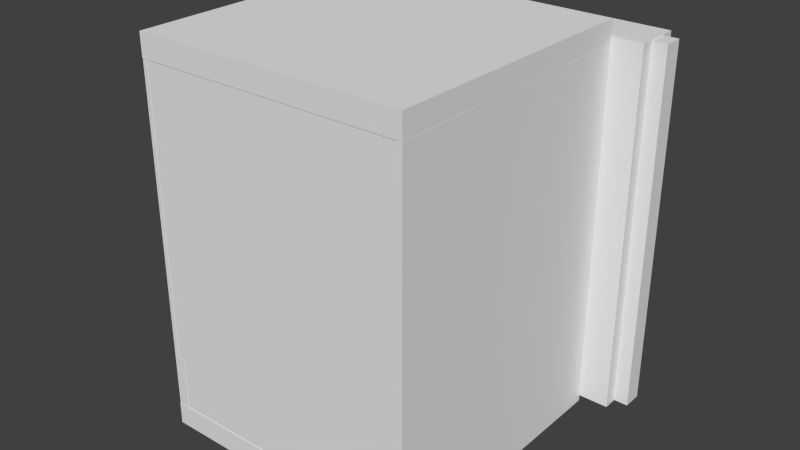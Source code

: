 # Source: Elevator.blend  (saved by Blender 2.68.0; exported with 4.5.12 LTS)
import bpy
from mathutils import Matrix  # noqa: F401  (used for matrix-valued properties, if any)

bpy.ops.wm.read_factory_settings(use_empty=True)
scene = bpy.context.scene
scene.name = 'Scene'

# ---- collections
col_collection_1 = bpy.data.collections.new('Collection 1'); scene.collection.children.link(col_collection_1)

# ---- materials (node trees are filled in below, after node groups)
mat_material = bpy.data.materials.new('Material')
mat_material.alpha_threshold = 0.0
mat_material.use_transparent_shadow = False
mat_material.roughness = 0.5
mat_material.line_color = (0.0, 0.0, 0.0, 1.0)

# ---- material node trees

# ---- world
world_world = bpy.data.worlds.new('World'); scene.world = world_world
world_world.color = (0.05088, 0.05088, 0.05088)
world_world.use_sun_shadow = False
world_world.sun_shadow_jitter_overblur = 0.0
world_world.cycles.sampling_method = 'MANUAL'
world_world.cycles.sample_map_resolution = 256

# ---- meshes
me_cube_011 = bpy.data.meshes.new('Cube.011')
me_cube_011.from_pydata([(-1.01, -1.0, -1.0), (-1.01, 1.0, -1.0), (-1.01, -1.0, 1.0), (-1.01, 1.0, 1.0), (-0.00993, 1.0, 1.0), (-0.00993, 1.0, -1.0), (-0.00993, -1.0, 1.0), (-0.00993, -1.0, -1.0)], [], [(2, 3, 1, 0), (6, 2, 0, 7), (6, 4, 3, 2), (3, 4, 5, 1), (0, 1, 5, 7), (4, 6, 7, 5)])
_uv = me_cube_011.uv_layers.new(name='UVMap')
_uv.uv.foreach_set('vector', [0.4992, 0.9969, 0.001527, 0.9985, 0.0, 0.5008, 0.4977, 0.4992, 0.7496, 0.0007635, 0.9985, 5.933e-08, 1.0, 0.4977, 0.7511, 0.4985, 0.9985, 0.4985, 1.0, 0.9962, 0.7511, 0.9969, 0.7496, 0.4992, 0.4992, 0.0007635, 0.7481, 0.0, 0.7496, 0.4977, 0.5008, 0.4985, 0.5008, 0.9969, 0.4992, 0.4992, 0.7481, 0.4985, 0.7496, 0.9962, 0.4992, 0.4977, 0.001527, 0.4992, 0.0, 0.001527, 0.4977, 0.0])
me_cube_011.use_remesh_preserve_volume = False
me_cube_011.use_remesh_preserve_attributes = False
me_cube_011.use_mirror_vertex_groups = False
me_cube_011.update()
me_cube_012 = bpy.data.meshes.new('Cube.012')
me_cube_012.from_pydata([(-2.394, -1.0, -1.0), (-2.394, 1.0, -1.0), (-2.394, -1.0, 1.0), (-2.394, 1.0, 1.0), (0.0, 1.0, 1.0), (0.0, 1.0, -1.0), (0.0, -1.0, 1.0), (0.0, -1.0, -1.0)], [], [(2, 3, 1, 0), (6, 2, 0, 7), (6, 4, 3, 2), (3, 4, 5, 1), (0, 1, 5, 7), (4, 6, 7, 5)])
_uv = me_cube_012.uv_layers.new(name='UVMap')
_uv.uv.foreach_set('vector', [1.0, 0.3976, 0.6678, 0.3986, 0.6668, 0.06643, 0.999, 0.06541, 0.00122, 0.3986, 0.0, 0.001019, 0.3322, 0.0, 0.3334, 0.3976, 3.96e-08, 0.3996, 0.3322, 0.3986, 0.3334, 0.7962, 0.00122, 0.7972, 0.3334, 0.3976, 0.3346, 0.0, 0.6668, 0.001019, 0.6656, 0.3986, 0.6668, 0.7962, 0.3346, 0.7972, 0.3334, 0.3996, 0.6656, 0.3986, 1.0, 0.7308, 0.6678, 0.7318, 0.6668, 0.3996, 0.999, 0.3986])
me_cube_012.use_remesh_preserve_volume = False
me_cube_012.use_remesh_preserve_attributes = False
me_cube_012.use_mirror_vertex_groups = False
me_cube_012.update()
me_cube_002 = bpy.data.meshes.new('Cube.002')
me_cube_002.from_pydata([(-2.394, -1.0, -1.0), (-2.394, 1.0, -1.0), (-2.394, -1.0, 1.0), (-2.394, 1.0, 1.0), (0.0, 1.0, 1.0), (0.0, 1.0, -1.0), (0.0, -1.0, 1.0), (0.0, -1.0, -1.0)], [], [(2, 3, 1, 0), (6, 2, 0, 7), (6, 4, 3, 2), (3, 4, 5, 1), (0, 1, 5, 7), (4, 6, 7, 5)])
_uv = me_cube_002.uv_layers.new(name='UVMap')
_uv.uv.foreach_set('vector', [1.0, 0.3976, 0.6678, 0.3986, 0.6668, 0.06643, 0.999, 0.06541, 0.00122, 0.3986, 0.0, 0.001019, 0.3322, 0.0, 0.3334, 0.3976, 3.96e-08, 0.3996, 0.3322, 0.3986, 0.3334, 0.7962, 0.00122, 0.7972, 0.3334, 0.3976, 0.3346, 0.0, 0.6668, 0.001019, 0.6656, 0.3986, 0.6668, 0.7962, 0.3346, 0.7972, 0.3334, 0.3996, 0.6656, 0.3986, 1.0, 0.7308, 0.6678, 0.7318, 0.6668, 0.3996, 0.999, 0.3986])
me_cube_002.use_remesh_preserve_volume = False
me_cube_002.use_remesh_preserve_attributes = False
me_cube_002.use_mirror_vertex_groups = False
me_cube_002.update()
me_cube_003 = bpy.data.meshes.new('Cube.003')
me_cube_003.from_pydata([(-1.01, -1.0, -1.0), (-1.01, 1.0, -1.0), (-1.01, -1.0, 1.0), (-1.01, 1.0, 1.0), (-0.00993, 1.0, 1.0), (-0.00993, 1.0, -1.0), (-0.00993, -1.0, 1.0), (-0.00993, -1.0, -1.0)], [], [(2, 3, 1, 0), (6, 2, 0, 7), (6, 4, 3, 2), (3, 4, 5, 1), (0, 1, 5, 7), (4, 6, 7, 5)])
_uv = me_cube_003.uv_layers.new(name='UVMap')
_uv.uv.foreach_set('vector', [0.4992, 0.9969, 0.001527, 0.9985, 0.0, 0.5008, 0.4977, 0.4992, 0.7496, 0.0007635, 0.9985, 5.933e-08, 1.0, 0.4977, 0.7511, 0.4985, 0.9985, 0.4985, 1.0, 0.9962, 0.7511, 0.9969, 0.7496, 0.4992, 0.4992, 0.0007635, 0.7481, 0.0, 0.7496, 0.4977, 0.5008, 0.4985, 0.5008, 0.9969, 0.4992, 0.4992, 0.7481, 0.4985, 0.7496, 0.9962, 0.4992, 0.4977, 0.001527, 0.4992, 0.0, 0.001527, 0.4977, 0.0])
me_cube_003.use_remesh_preserve_volume = False
me_cube_003.use_remesh_preserve_attributes = False
me_cube_003.use_mirror_vertex_groups = False
me_cube_003.update()
me_cylinder_001 = bpy.data.meshes.new('Cylinder.001')
me_cylinder_001.from_pydata([(0.0, 1.0, 1.0), (0.1951, 0.9808, 1.0), (0.3827, 0.9239, 1.0), (0.5556, 0.8315, 1.0), (0.7071, 0.7071, 1.0), (0.8315, 0.5556, 1.0), (0.9239, 0.3827, 1.0), (0.9808, 0.1951, 1.0), (1.0, 7.55e-08, 1.0), (0.9808, -0.1951, 1.0), (0.9239, -0.3827, 1.0), (0.8315, -0.5556, 1.0), (0.7071, -0.7071, 1.0), (0.5556, -0.8315, 1.0), (0.3827, -0.9239, 1.0), (0.1951, -0.9808, 1.0), (-3.258e-07, -1.0, 1.0), (-0.1951, -0.9808, 1.0), (-0.3827, -0.9239, 1.0), (-0.5556, -0.8315, 1.0), (-0.7071, -0.7071, 1.0), (-0.8315, -0.5556, 1.0), (-0.9239, -0.3827, 1.0), (-0.9808, -0.1951, 1.0), (-1.0, 9.656e-07, 1.0), (-0.9808, 0.1951, 1.0), (-0.9239, 0.3827, 1.0), (-0.8315, 0.5556, 1.0), (-0.7071, 0.7071, 1.0), (-0.5556, 0.8315, 1.0), (-0.3827, 0.9239, 1.0), (-0.1951, 0.9808, 1.0), (0.0, 1.0, 0.0), (0.1951, 0.9808, 0.0), (0.3827, 0.9239, 0.0), (0.5556, 0.8315, 0.0), (0.7071, 0.7071, 0.0), (0.8315, 0.5556, 0.0), (0.9239, 0.3827, 0.0), (0.9808, 0.1951, 0.0), (1.0, 7.55e-08, 0.0), (0.9808, -0.1951, 0.0), (0.9239, -0.3827, 0.0), (0.8315, -0.5556, 0.0), (0.7071, -0.7071, 0.0), (0.5556, -0.8315, 0.0), (0.3827, -0.9239, 0.0), (0.1951, -0.9808, 0.0), (-3.258e-07, -1.0, 0.0), (-0.1951, -0.9808, 0.0), (-0.3827, -0.9239, 0.0), (-0.5556, -0.8315, 0.0), (-0.7071, -0.7071, 0.0), (-0.8315, -0.5556, 0.0), (-0.9239, -0.3827, 0.0), (-0.9808, -0.1951, 0.0), (-1.0, 9.656e-07, 0.0), (-0.9808, 0.1951, 0.0), (-0.9239, 0.3827, 0.0), (-0.8315, 0.5556, 0.0), (-0.7071, 0.7071, 0.0), (-0.5556, 0.8315, 0.0), (-0.3827, 0.9239, 0.0), (-0.1951, 0.9808, 0.0), (3.135e-08, 0.736, 1.019), (0.1436, 0.7219, 1.019), (0.2817, 0.68, 1.019), (0.4089, 0.612, 1.019), (0.5204, 0.5204, 1.019), (0.612, 0.4089, 1.019), (0.68, 0.2817, 1.019), (0.7219, 0.1436, 1.019), (0.736, 5.435e-07, 1.019), (0.7219, -0.1436, 1.019), (0.68, -0.2817, 1.019), (0.612, -0.4089, 1.019), (0.5204, -0.5204, 1.019), (0.4089, -0.612, 1.019), (0.2817, -0.68, 1.019), (0.1436, -0.7219, 1.019), (-2.085e-07, -0.736, 1.019), (-0.1436, -0.7219, 1.019), (-0.2817, -0.68, 1.019), (-0.4089, -0.612, 1.019), (-0.5204, -0.5204, 1.019), (-0.612, -0.4089, 1.019), (-0.68, -0.2817, 1.019), (-0.7219, -0.1436, 1.019), (-0.736, 1.199e-06, 1.019), (-0.7219, 0.1436, 1.019), (-0.68, 0.2817, 1.019), (-0.612, 0.4089, 1.019), (-0.5204, 0.5204, 1.019), (-0.4089, 0.612, 1.019), (-0.2817, 0.68, 1.019), (-0.1436, 0.7219, 1.019), (6.615e-08, 0.2913, 1.03), (0.05682, 0.2857, 1.03), (0.1115, 0.2691, 1.03), (0.1618, 0.2422, 1.03), (0.206, 0.206, 1.03), (0.2422, 0.1618, 1.03), (0.2691, 0.1115, 1.03), (0.2857, 0.05682, 1.03), (0.2913, 8.614e-07, 1.03), (0.2857, -0.05682, 1.03), (0.2691, -0.1115, 1.03), (0.2422, -0.1618, 1.03), (0.206, -0.206, 1.03), (0.1618, -0.2422, 1.03), (0.1115, -0.2691, 1.03), (0.05682, -0.2857, 1.03), (-2.876e-08, -0.2913, 1.03), (-0.05682, -0.2857, 1.03), (-0.1115, -0.2691, 1.03), (-0.1618, -0.2422, 1.03), (-0.206, -0.206, 1.03), (-0.2422, -0.1618, 1.03), (-0.2691, -0.1115, 1.03), (-0.2857, -0.05682, 1.03), (-0.2913, 1.121e-06, 1.03), (-0.2857, 0.05682, 1.03), (-0.2691, 0.1115, 1.03), (-0.2422, 0.1618, 1.03), (-0.206, 0.206, 1.03), (-0.1618, 0.2422, 1.03), (-0.1115, 0.2691, 1.03), (-0.05682, 0.2857, 1.03), (-7.105e-15, 1.0, 0.4793), (-7.105e-15, 1.0, 0.5207), (0.1951, 0.9808, 0.4793), (0.1951, 0.9808, 0.5207), (0.3827, 0.9239, 0.4793), (0.3827, 0.9239, 0.5207), (0.5556, 0.8315, 0.4793), (0.5556, 0.8315, 0.5207), (0.7071, 0.7071, 0.4793), (0.7071, 0.7071, 0.5207), (0.8315, 0.5556, 0.4793), (0.8315, 0.5556, 0.5207), (0.9239, 0.3827, 0.4793), (0.9239, 0.3827, 0.5207), (0.9808, 0.1951, 0.4793), (0.9808, 0.1951, 0.5207), (1.0, 3.143e-06, 0.4793), (1.0, -2.992e-06, 0.5207), (0.9808, -0.1951, 0.4793), (0.9808, -0.1951, 0.5207), (0.9239, -0.3827, 0.4793), (0.9239, -0.3827, 0.5207), (0.8315, -0.5556, 0.4793), (0.8315, -0.5556, 0.5207), (0.7071, -0.7071, 0.4793), (0.7071, -0.7071, 0.5207), (0.5556, -0.8315, 0.4793), (0.5556, -0.8315, 0.5207), (0.3827, -0.9239, 0.4793), (0.3827, -0.9239, 0.5207), (0.1951, -0.9808, 0.4793), (0.1951, -0.9808, 0.5207), (-3.258e-07, -1.0, 0.4793), (-3.258e-07, -1.0, 0.5207), (-0.1951, -0.9808, 0.4793), (-0.1951, -0.9808, 0.5207), (-0.3827, -0.9239, 0.4793), (-0.3827, -0.9239, 0.5207), (-0.5556, -0.8315, 0.4793), (-0.5556, -0.8315, 0.5207), (-0.7071, -0.7071, 0.4793), (-0.7071, -0.7071, 0.5207), (-0.8315, -0.5556, 0.4793), (-0.8315, -0.5556, 0.5207), (-0.9239, -0.3827, 0.4793), (-0.9239, -0.3827, 0.5207), (-0.9808, -0.1951, 0.4793), (-0.9808, -0.1951, 0.5207), (-1.0, 4.034e-06, 0.4793), (-1.0, -2.102e-06, 0.5207), (-0.9808, 0.1951, 0.4793), (-0.9808, 0.1951, 0.5207), (-0.9239, 0.3827, 0.4793), (-0.9239, 0.3827, 0.5207), (-0.8315, 0.5556, 0.4793), (-0.8315, 0.5556, 0.5207), (-0.7071, 0.7071, 0.4793), (-0.7071, 0.7071, 0.5207), (-0.5556, 0.8315, 0.4793), (-0.5556, 0.8315, 0.5207), (-0.3827, 0.9239, 0.4793), (-0.3827, 0.9239, 0.5207), (-0.1951, 0.9808, 0.4793), (-0.1951, 0.9808, 0.5207), (-1.066e-14, 1.0, 0.4833), (-1.066e-14, 1.0, 0.5167), (0.1951, 0.9808, 0.4833), (0.1951, 0.9808, 0.5167), (0.3827, 0.9239, 0.4833), (0.3827, 0.9239, 0.5167), (0.5556, 0.8315, 0.4833), (0.5556, 0.8315, 0.5167), (0.7071, 0.7071, 0.4833), (0.7071, 0.7071, 0.5167), (0.8315, 0.5556, 0.4833), (0.8315, 0.5556, 0.5167), (0.9233, 0.4034, 0.4833), (0.9233, 0.4034, 0.5167), (1.02, 0.2328, 0.4833), (1.02, 0.2328, 0.5167), (2.389, -1.059, 0.4833), (2.389, -1.059, 0.5166), (2.293, -1.204, 0.4833), (2.293, -1.204, 0.5167), (2.19, -1.361, 0.4834), (2.19, -1.361, 0.5167), (2.082, -1.524, 0.4834), (2.082, -1.524, 0.5167), (1.975, -1.686, 0.4834), (1.975, -1.686, 0.5167), (1.872, -1.843, 0.4833), (1.872, -1.843, 0.5167), (1.777, -1.987, 0.4833), (1.777, -1.987, 0.5166), (0.1932, -1.094, 0.4833), (0.1932, -1.094, 0.5167), (0.001875, -1.051, 0.4833), (0.001872, -1.051, 0.5167), (-0.1951, -0.9808, 0.4833), (-0.1951, -0.9808, 0.5167), (-0.3827, -0.9239, 0.4833), (-0.3827, -0.9239, 0.5167), (-0.5556, -0.8315, 0.4833), (-0.5556, -0.8315, 0.5167), (-0.7071, -0.7071, 0.4833), (-0.7071, -0.7071, 0.5167), (-0.8315, -0.5556, 0.4833), (-0.8315, -0.5556, 0.5167), (-0.9239, -0.3827, 0.4833), (-0.9239, -0.3827, 0.5167), (-0.9808, -0.1951, 0.4833), (-0.9808, -0.1951, 0.5167), (-1.0, 4.119e-06, 0.4833), (-1.0, -2.188e-06, 0.5167), (-0.9808, 0.1951, 0.4833), (-0.9808, 0.1951, 0.5167), (-0.9239, 0.3827, 0.4833), (-0.9239, 0.3827, 0.5167), (-0.8315, 0.5556, 0.4833), (-0.8315, 0.5556, 0.5167), (-0.7071, 0.7071, 0.4833), (-0.7071, 0.7071, 0.5167), (-0.5556, 0.8315, 0.4833), (-0.5556, 0.8315, 0.5167), (-0.3827, 0.9239, 0.4833), (-0.3827, 0.9239, 0.5167), (-0.1951, 0.9808, 0.4833), (-0.1951, 0.9808, 0.5167), (3.928, -1.499, 0.4833), (3.928, -1.499, 0.5166), (3.93, -1.673, 0.4833), (3.93, -1.673, 0.5167), (3.931, -1.861, 0.4834), (3.931, -1.861, 0.5167), (3.933, -2.056, 0.4834), (3.933, -2.056, 0.5167), (3.935, -2.251, 0.4834), (3.935, -2.251, 0.5167), (3.937, -2.438, 0.4833), (3.937, -2.438, 0.5167), (3.938, -2.61, 0.4833), (3.938, -2.61, 0.5166)], [], [(129, 0, 1, 131), (131, 1, 2, 133), (133, 2, 3, 135), (135, 3, 4, 137), (137, 4, 5, 139), (139, 5, 6, 141), (141, 6, 7, 143), (143, 7, 8, 145), (145, 8, 9, 147), (147, 9, 10, 149), (149, 10, 11, 151), (151, 11, 12, 153), (153, 12, 13, 155), (155, 13, 14, 157), (157, 14, 15, 159), (159, 15, 16, 161), (161, 16, 17, 163), (163, 17, 18, 165), (165, 18, 19, 167), (167, 19, 20, 169), (169, 20, 21, 171), (171, 21, 22, 173), (173, 22, 23, 175), (175, 23, 24, 177), (177, 24, 25, 179), (179, 25, 26, 181), (181, 26, 27, 183), (183, 27, 28, 185), (185, 28, 29, 187), (187, 29, 30, 189), (19, 18, 82, 83), (191, 31, 0, 129), (189, 30, 31, 191), (87, 86, 118, 119), (16, 15, 79, 80), (13, 12, 76, 77), (10, 9, 73, 74), (7, 6, 70, 71), (4, 3, 67, 68), (30, 29, 93, 94), (27, 26, 90, 91), (24, 23, 87, 88), (21, 20, 84, 85), (18, 17, 81, 82), (15, 14, 78, 79), (12, 11, 75, 76), (9, 8, 72, 73), (6, 5, 69, 70), (3, 2, 66, 67), (1, 0, 64, 65), (0, 31, 95, 64), (29, 28, 92, 93), (26, 25, 89, 90), (23, 22, 86, 87), (20, 19, 83, 84), (17, 16, 80, 81), (14, 13, 77, 78), (11, 10, 74, 75), (8, 7, 71, 72), (5, 4, 68, 69), (2, 1, 65, 66), (31, 30, 94, 95), (28, 27, 91, 92), (25, 24, 88, 89), (22, 21, 85, 86), (97, 96, 127, 126, 125, 124, 123, 122, 121, 120, 119, 118, 117, 116, 115, 114, 113, 112, 111, 110, 109, 108, 107, 106, 105, 104, 103, 102, 101, 100, 99, 98), (84, 83, 115, 116), (81, 80, 112, 113), (78, 77, 109, 110), (75, 74, 106, 107), (72, 71, 103, 104), (69, 68, 100, 101), (66, 65, 97, 98), (95, 94, 126, 127), (92, 91, 123, 124), (89, 88, 120, 121), (86, 85, 117, 118), (83, 82, 114, 115), (80, 79, 111, 112), (77, 76, 108, 109), (74, 73, 105, 106), (71, 70, 102, 103), (68, 67, 99, 100), (65, 64, 96, 97), (94, 93, 125, 126), (91, 90, 122, 123), (88, 87, 119, 120), (85, 84, 116, 117), (82, 81, 113, 114), (79, 78, 110, 111), (76, 75, 107, 108), (73, 72, 104, 105), (70, 69, 101, 102), (67, 66, 98, 99), (64, 95, 127, 96), (93, 92, 124, 125), (90, 89, 121, 122), (32, 128, 130, 33), (160, 158, 222, 224), (33, 130, 132, 34), (155, 157, 221, 219), (34, 132, 134, 35), (154, 152, 216, 218), (35, 134, 136, 36), (149, 151, 215, 213), (36, 136, 138, 37), (148, 146, 210, 212), (37, 138, 140, 38), (143, 145, 209, 207), (38, 140, 142, 39), (142, 140, 204, 206), (39, 142, 144, 40), (137, 139, 203, 201), (40, 144, 146, 41), (136, 134, 198, 200), (41, 146, 148, 42), (131, 133, 197, 195), (42, 148, 150, 43), (130, 128, 192, 194), (43, 150, 152, 44), (190, 188, 252, 254), (44, 152, 154, 45), (187, 189, 253, 251), (45, 154, 156, 46), (186, 184, 248, 250), (46, 156, 158, 47), (181, 183, 247, 245), (47, 158, 160, 48), (180, 178, 242, 244), (48, 160, 162, 49), (175, 177, 241, 239), (49, 162, 164, 50), (174, 172, 236, 238), (50, 164, 166, 51), (169, 171, 235, 233), (51, 166, 168, 52), (168, 166, 230, 232), (52, 168, 170, 53), (163, 165, 229, 227), (53, 170, 172, 54), (162, 160, 224, 226), (54, 172, 174, 55), (157, 159, 223, 221), (55, 174, 176, 56), (156, 154, 218, 220), (56, 176, 178, 57), (151, 153, 217, 215), (57, 178, 180, 58), (150, 148, 212, 214), (58, 180, 182, 59), (145, 147, 211, 209), (59, 182, 184, 60), (144, 142, 206, 208), (60, 184, 186, 61), (139, 141, 205, 203), (61, 186, 188, 62), (138, 136, 200, 202), (63, 190, 128, 32), (133, 135, 199, 197), (62, 188, 190, 63), (132, 130, 194, 196), (192, 193, 195, 194), (194, 195, 197, 196), (196, 197, 199, 198), (198, 199, 201, 200), (200, 201, 203, 202), (202, 203, 205, 204), (204, 205, 207, 206), (206, 207, 209, 208), (220, 218, 266, 268), (214, 212, 260, 262), (217, 219, 267, 265), (211, 213, 261, 259), (221, 220, 268, 269), (218, 216, 264, 266), (220, 221, 223, 222), (222, 223, 225, 224), (224, 225, 227, 226), (226, 227, 229, 228), (228, 229, 231, 230), (230, 231, 233, 232), (232, 233, 235, 234), (234, 235, 237, 236), (236, 237, 239, 238), (238, 239, 241, 240), (240, 241, 243, 242), (242, 243, 245, 244), (244, 245, 247, 246), (246, 247, 249, 248), (248, 249, 251, 250), (250, 251, 253, 252), (254, 255, 193, 192), (252, 253, 255, 254), (161, 163, 227, 225), (166, 164, 228, 230), (167, 169, 233, 231), (172, 170, 234, 236), (173, 175, 239, 237), (178, 176, 240, 242), (179, 181, 245, 243), (184, 182, 246, 248), (185, 187, 251, 249), (128, 190, 254, 192), (189, 191, 255, 253), (129, 131, 195, 193), (134, 132, 196, 198), (135, 137, 201, 199), (140, 138, 202, 204), (141, 143, 207, 205), (146, 144, 208, 210), (147, 149, 213, 211), (152, 150, 214, 216), (153, 155, 219, 217), (158, 156, 220, 222), (159, 161, 225, 223), (164, 162, 226, 228), (165, 167, 231, 229), (170, 168, 232, 234), (171, 173, 237, 235), (176, 174, 238, 240), (177, 179, 243, 241), (182, 180, 244, 246), (183, 185, 249, 247), (188, 186, 250, 252), (191, 129, 193, 255), (256, 257, 259, 258), (258, 259, 261, 260), (260, 261, 263, 262), (262, 263, 265, 264), (264, 265, 267, 266), (266, 267, 269, 268), (213, 215, 263, 261), (210, 208, 256, 258), (219, 221, 269, 267), (216, 214, 262, 264), (209, 211, 259, 257), (215, 217, 265, 263), (212, 210, 258, 260), (208, 209, 257, 256)])
_uv = me_cylinder_001.uv_layers.new(name='UVMap')
_uv.uv.foreach_set('vector', [0.6754, 0.8614, 0.5979, 0.8616, 0.5979, 0.8377, 0.6753, 0.8374, 0.6753, 0.8374, 0.5979, 0.8377, 0.5978, 0.8101, 0.6752, 0.8099, 0.6752, 0.8099, 0.5978, 0.8101, 0.5977, 0.7801, 0.6751, 0.7798, 0.6751, 0.7798, 0.5977, 0.7801, 0.5976, 0.7486, 0.675, 0.7484, 0.675, 0.7484, 0.5976, 0.7486, 0.5975, 0.717, 0.6749, 0.7168, 0.6749, 0.7168, 0.5975, 0.717, 0.5974, 0.6865, 0.6748, 0.6862, 0.6748, 0.6862, 0.5974, 0.6865, 0.5973, 0.6582, 0.6748, 0.6579, 0.6748, 0.6579, 0.5973, 0.6582, 0.5972, 0.6332, 0.6747, 0.6329, 1.0, 0.2274, 0.9225, 0.2277, 0.9225, 0.2053, 0.9999, 0.205, 0.9999, 0.205, 0.9225, 0.2053, 0.9224, 0.1789, 0.9999, 0.1787, 0.9999, 0.1787, 0.9224, 0.1789, 0.9223, 0.1497, 0.9998, 0.1494, 0.9998, 0.1494, 0.9223, 0.1497, 0.9222, 0.1186, 0.9997, 0.1184, 0.9997, 0.1184, 0.9222, 0.1186, 0.9221, 0.08692, 0.9996, 0.08668, 0.9996, 0.08668, 0.9221, 0.08692, 0.922, 0.05585, 0.9995, 0.05561, 0.9995, 0.05561, 0.922, 0.05585, 0.9219, 0.02658, 0.9994, 0.02634, 0.9994, 0.02634, 0.9219, 0.02658, 0.9218, 0.0002379, 0.9993, 0.0, 0.8444, 0.6157, 0.9218, 0.6159, 0.9218, 0.6391, 0.8443, 0.6389, 0.8443, 0.6389, 0.9218, 0.6391, 0.9217, 0.666, 0.8442, 0.6658, 0.8442, 0.6658, 0.9217, 0.666, 0.9216, 0.6957, 0.8441, 0.6954, 0.8441, 0.6954, 0.9216, 0.6957, 0.9215, 0.7269, 0.8441, 0.7267, 0.8441, 0.7267, 0.9215, 0.7269, 0.9214, 0.7586, 0.844, 0.7584, 0.844, 0.7584, 0.9214, 0.7586, 0.9213, 0.7894, 0.8439, 0.7892, 0.8439, 0.7892, 0.9213, 0.7894, 0.9212, 0.8183, 0.8438, 0.8181, 0.8438, 0.8181, 0.9212, 0.8183, 0.9211, 0.844, 0.8437, 0.8438, 0.5131, 0.93, 0.4356, 0.9303, 0.4356, 0.9079, 0.513, 0.9076, 0.513, 0.9076, 0.4356, 0.9079, 0.4355, 0.8815, 0.5129, 0.8813, 0.5129, 0.8813, 0.4355, 0.8815, 0.4354, 0.8523, 0.5128, 0.852, 0.5128, 0.852, 0.4354, 0.8523, 0.4353, 0.8212, 0.5127, 0.8209, 0.5127, 0.8209, 0.4353, 0.8212, 0.4352, 0.7895, 0.5126, 0.7893, 0.5126, 0.7893, 0.4352, 0.7895, 0.4351, 0.7584, 0.5125, 0.7582, 0.1624, 0.6499, 0.194, 0.6498, 0.1899, 0.6923, 0.1666, 0.6923, 0.5125, 0.7289, 0.435, 0.7292, 0.4349, 0.7028, 0.5124, 0.7026, 0.5125, 0.7582, 0.4351, 0.7584, 0.435, 0.7292, 0.5125, 0.7289, 0.08633, 0.7353, 0.1028, 0.7188, 0.1484, 0.7743, 0.1419, 0.7809, 0.2544, 0.6681, 0.2808, 0.6857, 0.2537, 0.7187, 0.2343, 0.7057, 0.3208, 0.7344, 0.333, 0.7636, 0.2921, 0.7761, 0.2832, 0.7545, 0.3392, 0.8264, 0.333, 0.8575, 0.2922, 0.8451, 0.2967, 0.8223, 0.3034, 0.9131, 0.281, 0.9355, 0.2539, 0.9026, 0.2704, 0.8861, 0.2254, 0.9653, 0.1943, 0.9715, 0.1901, 0.9291, 0.213, 0.9245, 0.05351, 0.9133, 0.03589, 0.887, 0.07349, 0.8669, 0.08646, 0.8862, 0.01753, 0.8267, 0.0175, 0.795, 0.05996, 0.7991, 0.05998, 0.8225, 0.03575, 0.7346, 0.05333, 0.7083, 0.08633, 0.7353, 0.07339, 0.7547, 0.102, 0.6682, 0.1313, 0.6561, 0.1437, 0.6969, 0.1222, 0.7058, 0.194, 0.6498, 0.2251, 0.656, 0.2128, 0.6968, 0.1899, 0.6923, 0.2808, 0.6857, 0.3032, 0.7081, 0.2702, 0.7352, 0.2537, 0.7187, 0.333, 0.7636, 0.3392, 0.7947, 0.2967, 0.7989, 0.2921, 0.7761, 0.333, 0.8575, 0.3209, 0.8867, 0.2833, 0.8667, 0.2922, 0.8451, 0.281, 0.9355, 0.2547, 0.9532, 0.2345, 0.9155, 0.2539, 0.9026, 0.1943, 0.9715, 0.1626, 0.9715, 0.1668, 0.9291, 0.1901, 0.9291, 0.1316, 0.9654, 0.1023, 0.9533, 0.1224, 0.9156, 0.1439, 0.9245, 0.1023, 0.9533, 0.07593, 0.9357, 0.103, 0.9027, 0.1224, 0.9156, 0.03589, 0.887, 0.02374, 0.8577, 0.06455, 0.8453, 0.07349, 0.8669, 0.0175, 0.795, 0.02365, 0.7639, 0.06449, 0.7763, 0.05996, 0.7991, 0.05333, 0.7083, 0.07571, 0.6859, 0.1028, 0.7188, 0.08633, 0.7353, 0.1313, 0.6561, 0.1624, 0.6499, 0.1666, 0.6923, 0.1437, 0.6969, 0.2251, 0.656, 0.2544, 0.6681, 0.2343, 0.7057, 0.2128, 0.6968, 0.3032, 0.7081, 0.3208, 0.7344, 0.2832, 0.7545, 0.2702, 0.7352, 0.3392, 0.7947, 0.3392, 0.8264, 0.2967, 0.8223, 0.2967, 0.7989, 0.3209, 0.8867, 0.3034, 0.9131, 0.2704, 0.8861, 0.2833, 0.8667, 0.2547, 0.9532, 0.2254, 0.9653, 0.213, 0.9245, 0.2345, 0.9155, 0.1626, 0.9715, 0.1316, 0.9654, 0.1439, 0.9245, 0.1668, 0.9291, 0.07593, 0.9357, 0.05351, 0.9133, 0.08646, 0.8862, 0.103, 0.9027, 0.02374, 0.8577, 0.01753, 0.8267, 0.05998, 0.8225, 0.06455, 0.8453, 0.02365, 0.7639, 0.03575, 0.7346, 0.07339, 0.7547, 0.06449, 0.7763, 0.07571, 0.6859, 0.102, 0.6682, 0.1222, 0.7058, 0.1028, 0.7188, 0.1647, 0.8558, 0.1562, 0.8522, 0.1485, 0.8471, 0.142, 0.8406, 0.1368, 0.8329, 0.1333, 0.8244, 0.1315, 0.8154, 0.1315, 0.8061, 0.1333, 0.7971, 0.1368, 0.7885, 0.1419, 0.7809, 0.1484, 0.7743, 0.1561, 0.7692, 0.1646, 0.7657, 0.1737, 0.7639, 0.1829, 0.7639, 0.192, 0.7656, 0.2005, 0.7692, 0.2082, 0.7743, 0.2147, 0.7808, 0.2198, 0.7885, 0.2234, 0.797, 0.2252, 0.806, 0.2252, 0.8153, 0.2234, 0.8243, 0.2199, 0.8329, 0.2147, 0.8405, 0.2082, 0.8471, 0.2006, 0.8522, 0.192, 0.8557, 0.183, 0.8575, 0.1738, 0.8575, 0.1437, 0.6969, 0.1666, 0.6923, 0.1737, 0.7639, 0.1646, 0.7657, 0.2128, 0.6968, 0.2343, 0.7057, 0.2005, 0.7692, 0.192, 0.7656, 0.2702, 0.7352, 0.2832, 0.7545, 0.2198, 0.7885, 0.2147, 0.7808, 0.2967, 0.7989, 0.2967, 0.8223, 0.2252, 0.8153, 0.2252, 0.806, 0.2833, 0.8667, 0.2704, 0.8861, 0.2147, 0.8405, 0.2199, 0.8329, 0.2345, 0.9155, 0.213, 0.9245, 0.192, 0.8557, 0.2006, 0.8522, 0.1668, 0.9291, 0.1439, 0.9245, 0.1647, 0.8558, 0.1738, 0.8575, 0.103, 0.9027, 0.08646, 0.8862, 0.142, 0.8406, 0.1485, 0.8471, 0.06455, 0.8453, 0.05998, 0.8225, 0.1315, 0.8154, 0.1333, 0.8244, 0.06449, 0.7763, 0.07339, 0.7547, 0.1368, 0.7885, 0.1333, 0.7971, 0.1028, 0.7188, 0.1222, 0.7058, 0.1561, 0.7692, 0.1484, 0.7743, 0.1666, 0.6923, 0.1899, 0.6923, 0.1829, 0.7639, 0.1737, 0.7639, 0.2343, 0.7057, 0.2537, 0.7187, 0.2082, 0.7743, 0.2005, 0.7692, 0.2832, 0.7545, 0.2921, 0.7761, 0.2234, 0.797, 0.2198, 0.7885, 0.2967, 0.8223, 0.2922, 0.8451, 0.2234, 0.8243, 0.2252, 0.8153, 0.2704, 0.8861, 0.2539, 0.9026, 0.2082, 0.8471, 0.2147, 0.8405, 0.213, 0.9245, 0.1901, 0.9291, 0.183, 0.8575, 0.192, 0.8557, 0.1439, 0.9245, 0.1224, 0.9156, 0.1562, 0.8522, 0.1647, 0.8558, 0.08646, 0.8862, 0.07349, 0.8669, 0.1368, 0.8329, 0.142, 0.8406, 0.05998, 0.8225, 0.05996, 0.7991, 0.1315, 0.8061, 0.1315, 0.8154, 0.07339, 0.7547, 0.08633, 0.7353, 0.1419, 0.7809, 0.1368, 0.7885, 0.1222, 0.7058, 0.1437, 0.6969, 0.1646, 0.7657, 0.1561, 0.7692, 0.1899, 0.6923, 0.2128, 0.6968, 0.192, 0.7656, 0.1829, 0.7639, 0.2537, 0.7187, 0.2702, 0.7352, 0.2147, 0.7808, 0.2082, 0.7743, 0.2921, 0.7761, 0.2967, 0.7989, 0.2252, 0.806, 0.2234, 0.797, 0.2922, 0.8451, 0.2833, 0.8667, 0.2199, 0.8329, 0.2234, 0.8243, 0.2539, 0.9026, 0.2345, 0.9155, 0.2006, 0.8522, 0.2082, 0.8471, 0.1901, 0.9291, 0.1668, 0.9291, 0.1738, 0.8575, 0.183, 0.8575, 0.1224, 0.9156, 0.103, 0.9027, 0.1485, 0.8471, 0.1562, 0.8522, 0.07349, 0.8669, 0.06455, 0.8453, 0.1333, 0.8244, 0.1368, 0.8329, 0.05996, 0.7991, 0.06449, 0.7763, 0.1333, 0.7971, 0.1315, 0.8061, 0.7595, 0.8612, 0.6821, 0.8614, 0.682, 0.8374, 0.7595, 0.8372, 0.3134, 0.028, 0.3334, 0.05257, 0.318, 0.06242, 0.3067, 0.03284, 0.7595, 0.8372, 0.682, 0.8374, 0.6819, 0.8099, 0.7594, 0.8096, 0.2004, 0.08915, 0.2245, 0.07618, 0.2406, 0.3199, 0.2166, 0.3198, 0.7594, 0.8096, 0.6819, 0.8099, 0.6818, 0.7798, 0.7593, 0.7796, 0.3857, 0.08781, 0.416, 0.09712, 0.3972, 0.3553, 0.367, 0.3554, 0.7593, 0.7796, 0.6818, 0.7798, 0.6817, 0.7484, 0.7592, 0.7481, 0.12, 0.09739, 0.1471, 0.09996, 0.1633, 0.3197, 0.1362, 0.3197, 0.7592, 0.7481, 0.6817, 0.7484, 0.6816, 0.7168, 0.7591, 0.7165, 0.4791, 0.09738, 0.5094, 0.0883, 0.4907, 0.3552, 0.4603, 0.3552, 0.7591, 0.7165, 0.6816, 0.7168, 0.6815, 0.6862, 0.759, 0.686, 0.04848, 0.05955, 0.06966, 0.07679, 0.08581, 0.3196, 0.04108, 0.0612, 0.759, 0.686, 0.6815, 0.6862, 0.6815, 0.6579, 0.7589, 0.6577, 0.562, 0.05348, 0.5822, 0.02907, 0.5849, 0.02715, 0.5706, 0.0554, 0.7589, 0.6577, 0.6815, 0.6579, 0.6814, 0.6329, 0.7588, 0.6327, 0.675, 0.7484, 0.6749, 0.7168, 0.6756, 0.7168, 0.6757, 0.7484, 0.4349, 0.9298, 0.3575, 0.93, 0.3574, 0.9076, 0.4349, 0.9074, 0.6817, 0.7484, 0.6818, 0.7798, 0.6812, 0.7798, 0.6811, 0.7484, 0.4349, 0.9074, 0.3574, 0.9076, 0.3573, 0.8813, 0.4348, 0.881, 0.6753, 0.8374, 0.6752, 0.8099, 0.6759, 0.8099, 0.676, 0.8374, 0.4348, 0.881, 0.3573, 0.8813, 0.3572, 0.852, 0.4347, 0.8518, 0.682, 0.8374, 0.6821, 0.8614, 0.6814, 0.8614, 0.6814, 0.8374, 0.4347, 0.8518, 0.3572, 0.852, 0.3571, 0.8209, 0.4346, 0.8207, 0.5192, 0.7289, 0.5192, 0.7582, 0.5186, 0.7582, 0.5185, 0.7289, 0.4346, 0.8207, 0.3571, 0.8209, 0.357, 0.7892, 0.4345, 0.789, 0.5126, 0.7893, 0.5125, 0.7582, 0.5132, 0.7582, 0.5133, 0.7893, 0.4345, 0.789, 0.357, 0.7892, 0.3569, 0.7582, 0.4344, 0.7579, 0.5193, 0.7892, 0.5194, 0.8209, 0.5188, 0.8209, 0.5187, 0.7892, 0.4344, 0.7579, 0.3569, 0.7582, 0.3568, 0.7289, 0.4343, 0.7287, 0.5129, 0.8813, 0.5128, 0.852, 0.5135, 0.852, 0.5136, 0.8813, 0.4343, 0.7287, 0.3568, 0.7289, 0.3568, 0.7026, 0.4342, 0.7023, 0.5196, 0.8813, 0.5197, 0.9076, 0.519, 0.9076, 0.519, 0.8813, 0.7602, 0.6154, 0.8377, 0.6157, 0.8376, 0.6388, 0.7602, 0.6386, 0.8438, 0.8181, 0.8437, 0.8438, 0.843, 0.8438, 0.8431, 0.8181, 0.7602, 0.6386, 0.8376, 0.6388, 0.8375, 0.6658, 0.7601, 0.6655, 0.8371, 0.818, 0.8372, 0.7892, 0.8378, 0.7892, 0.8377, 0.818, 0.7601, 0.6655, 0.8375, 0.6658, 0.8375, 0.6954, 0.76, 0.6952, 0.8441, 0.7267, 0.844, 0.7584, 0.8433, 0.7584, 0.8434, 0.7267, 0.76, 0.6952, 0.8375, 0.6954, 0.8374, 0.7267, 0.7599, 0.7264, 0.8374, 0.7267, 0.8375, 0.6954, 0.8381, 0.6954, 0.838, 0.7267, 0.7599, 0.7264, 0.8374, 0.7267, 0.8373, 0.7583, 0.7598, 0.7581, 0.8443, 0.6389, 0.8442, 0.6658, 0.8436, 0.6658, 0.8437, 0.6389, 0.7598, 0.7581, 0.8373, 0.7583, 0.8372, 0.7892, 0.7597, 0.789, 0.2986, 0.0, 0.3134, 0.028, 0.3067, 0.03284, 0.2986, 6.969e-06, 0.7597, 0.789, 0.8372, 0.7892, 0.8371, 0.818, 0.7596, 0.8178, 0.2245, 0.07618, 0.2455, 0.05877, 0.2588, 0.06726, 0.2406, 0.3199, 0.7596, 0.8178, 0.8371, 0.818, 0.837, 0.8438, 0.7595, 0.8435, 0.3579, 0.07276, 0.3857, 0.08781, 0.367, 0.3554, 0.3391, 0.3554, 0.5972, 0.9298, 0.5198, 0.93, 0.5197, 0.9076, 0.5972, 0.9074, 0.1471, 0.09996, 0.1743, 0.09718, 0.1905, 0.3198, 0.1633, 0.3197, 0.5972, 0.9074, 0.5197, 0.9076, 0.5196, 0.8813, 0.5971, 0.881, 0.4475, 0.1004, 0.4791, 0.09738, 0.4603, 0.3552, 0.4287, 0.3553, 0.5971, 0.881, 0.5196, 0.8813, 0.5195, 0.852, 0.597, 0.8518, 0.06966, 0.07679, 0.09379, 0.08957, 0.11, 0.3196, 0.08581, 0.3196, 0.597, 0.8518, 0.5195, 0.852, 0.5194, 0.8209, 0.5969, 0.8207, 0.5374, 0.07348, 0.562, 0.05348, 0.5706, 0.0554, 0.5187, 0.3551, 0.5969, 0.8207, 0.5194, 0.8209, 0.5193, 0.7892, 0.5968, 0.789, 0.0181, 0.01447, 0.03107, 0.03851, 0.02871, 0.03685, 0.0181, 0.01447, 0.5968, 0.789, 0.5193, 0.7892, 0.5192, 0.7582, 0.5967, 0.7579, 0.6816, 0.7168, 0.6817, 0.7484, 0.6811, 0.7484, 0.681, 0.7168, 0.5966, 0.7287, 0.5192, 0.7289, 0.5191, 0.7026, 0.5965, 0.7023, 0.6752, 0.8099, 0.6751, 0.7798, 0.6758, 0.7798, 0.6759, 0.8099, 0.5967, 0.7579, 0.5192, 0.7582, 0.5192, 0.7289, 0.5966, 0.7287, 0.6819, 0.8099, 0.682, 0.8374, 0.6814, 0.8374, 0.6813, 0.8099, 0.6814, 0.8614, 0.676, 0.8614, 0.676, 0.8374, 0.6814, 0.8374, 0.6814, 0.8374, 0.676, 0.8374, 0.6759, 0.8099, 0.6813, 0.8099, 0.6813, 0.8099, 0.6759, 0.8099, 0.6758, 0.7798, 0.6812, 0.7798, 0.6812, 0.7798, 0.6758, 0.7798, 0.6757, 0.7484, 0.6811, 0.7484, 0.6811, 0.7484, 0.6757, 0.7484, 0.6756, 0.7168, 0.681, 0.7168, 0.681, 0.7168, 0.6756, 0.7168, 0.6755, 0.6887, 0.6809, 0.6887, 0.6809, 0.6887, 0.6755, 0.6887, 0.6754, 0.658, 0.6808, 0.658, 0.6808, 0.658, 0.6754, 0.658, 0.6745, 0.3542, 0.6799, 0.3542, 0.3391, 0.3554, 0.367, 0.3554, 0.4711, 0.6867, 0.448, 0.7023, 0.4287, 0.3553, 0.4603, 0.3552, 0.5484, 0.6345, 0.5222, 0.6521, 0.1905, 0.3198, 0.2166, 0.3198, 0.1269, 0.6054, 0.1053, 0.5908, 0.11, 0.3196, 0.1362, 0.3197, 0.06022, 0.5604, 0.03854, 0.5457, 0.8447, 0.3064, 0.8393, 0.3064, 0.8402, 0.0, 0.8456, 1.564e-05, 0.367, 0.3554, 0.3972, 0.3553, 0.4961, 0.6698, 0.4711, 0.6867, 0.8393, 0.3064, 0.8447, 0.3064, 0.8438, 0.5837, 0.8384, 0.5837, 0.8384, 0.5837, 0.8438, 0.5837, 0.8438, 0.6093, 0.8384, 0.6093, 0.8384, 0.6093, 0.8438, 0.6093, 0.8437, 0.6389, 0.8383, 0.6388, 0.8383, 0.6388, 0.8437, 0.6389, 0.8436, 0.6658, 0.8382, 0.6658, 0.8382, 0.6658, 0.8436, 0.6658, 0.8435, 0.6954, 0.8381, 0.6954, 0.8381, 0.6954, 0.8435, 0.6954, 0.8434, 0.7267, 0.838, 0.7267, 0.838, 0.7267, 0.8434, 0.7267, 0.8433, 0.7584, 0.8379, 0.7583, 0.8379, 0.7583, 0.8433, 0.7584, 0.8432, 0.7892, 0.8378, 0.7892, 0.8378, 0.7892, 0.8432, 0.7892, 0.8431, 0.8181, 0.8377, 0.818, 0.8377, 0.818, 0.8431, 0.8181, 0.843, 0.8438, 0.8377, 0.8438, 0.5191, 0.93, 0.5137, 0.93, 0.5137, 0.9076, 0.519, 0.9076, 0.519, 0.9076, 0.5137, 0.9076, 0.5136, 0.8813, 0.519, 0.8813, 0.519, 0.8813, 0.5136, 0.8813, 0.5135, 0.852, 0.5189, 0.852, 0.5189, 0.852, 0.5135, 0.852, 0.5134, 0.8209, 0.5188, 0.8209, 0.5188, 0.8209, 0.5134, 0.8209, 0.5133, 0.7893, 0.5187, 0.7892, 0.5187, 0.7892, 0.5133, 0.7893, 0.5132, 0.7582, 0.5186, 0.7582, 0.5185, 0.7289, 0.5131, 0.7289, 0.513, 0.7026, 0.5184, 0.7026, 0.5186, 0.7582, 0.5132, 0.7582, 0.5131, 0.7289, 0.5185, 0.7289, 0.2627, 0.03759, 0.2755, 0.01345, 0.2755, 0.01345, 0.2686, 0.04176, 0.8375, 0.6954, 0.8375, 0.6658, 0.8382, 0.6658, 0.8381, 0.6954, 0.8441, 0.6954, 0.8441, 0.7267, 0.8434, 0.7267, 0.8435, 0.6954, 0.8372, 0.7892, 0.8373, 0.7583, 0.8379, 0.7583, 0.8378, 0.7892, 0.8439, 0.7892, 0.8438, 0.8181, 0.8431, 0.8181, 0.8432, 0.7892, 0.5197, 0.9076, 0.5198, 0.93, 0.5191, 0.93, 0.519, 0.9076, 0.513, 0.9076, 0.5129, 0.8813, 0.5136, 0.8813, 0.5137, 0.9076, 0.5194, 0.8209, 0.5195, 0.852, 0.5189, 0.852, 0.5188, 0.8209, 0.5127, 0.8209, 0.5126, 0.7893, 0.5133, 0.7893, 0.5134, 0.8209, 0.5191, 0.7026, 0.5192, 0.7289, 0.5185, 0.7289, 0.5184, 0.7026, 0.5125, 0.7582, 0.5125, 0.7289, 0.5131, 0.7289, 0.5132, 0.7582, 0.6754, 0.8614, 0.6753, 0.8374, 0.676, 0.8374, 0.676, 0.8614, 0.6818, 0.7798, 0.6819, 0.8099, 0.6813, 0.8099, 0.6812, 0.7798, 0.6751, 0.7798, 0.675, 0.7484, 0.6757, 0.7484, 0.6758, 0.7798, 0.5822, 0.02907, 0.5972, 0.001193, 0.5972, 0.0012, 0.5849, 0.02715, 0.03107, 0.03851, 0.04848, 0.05955, 0.04108, 0.0612, 0.02871, 0.03685, 0.5094, 0.0883, 0.5374, 0.07348, 0.5187, 0.3551, 0.4907, 0.3552, 0.09379, 0.08957, 0.12, 0.09739, 0.1362, 0.3197, 0.11, 0.3196, 0.416, 0.09712, 0.4475, 0.1004, 0.4287, 0.3553, 0.3972, 0.3553, 0.1743, 0.09718, 0.2004, 0.08915, 0.2166, 0.3198, 0.1905, 0.3198, 0.3334, 0.05257, 0.3579, 0.07276, 0.3391, 0.3554, 0.318, 0.06242, 0.2455, 0.05877, 0.2627, 0.03759, 0.2686, 0.04176, 0.2588, 0.06726, 0.8375, 0.6658, 0.8376, 0.6388, 0.8383, 0.6388, 0.8382, 0.6658, 0.8442, 0.6658, 0.8441, 0.6954, 0.8435, 0.6954, 0.8436, 0.6658, 0.8373, 0.7583, 0.8374, 0.7267, 0.838, 0.7267, 0.8379, 0.7583, 0.844, 0.7584, 0.8439, 0.7892, 0.8432, 0.7892, 0.8433, 0.7584, 0.837, 0.8438, 0.8371, 0.818, 0.8377, 0.818, 0.8377, 0.8438, 0.5131, 0.93, 0.513, 0.9076, 0.5137, 0.9076, 0.5137, 0.93, 0.5195, 0.852, 0.5196, 0.8813, 0.519, 0.8813, 0.5189, 0.852, 0.5128, 0.852, 0.5127, 0.8209, 0.5134, 0.8209, 0.5135, 0.852, 0.5192, 0.7582, 0.5193, 0.7892, 0.5187, 0.7892, 0.5186, 0.7582, 0.5125, 0.7289, 0.5124, 0.7026, 0.513, 0.7026, 0.5131, 0.7289, 0.6792, 0.1314, 0.6738, 0.1314, 0.6737, 0.1109, 0.6791, 0.1109, 0.6791, 0.1109, 0.6737, 0.1109, 0.6737, 0.08866, 0.6791, 0.08865, 0.6791, 0.08865, 0.6737, 0.08866, 0.6736, 0.06559, 0.679, 0.06557, 0.679, 0.06557, 0.6736, 0.06559, 0.6735, 0.04253, 0.6789, 0.04252, 0.6789, 0.04252, 0.6735, 0.04253, 0.6735, 0.02039, 0.6788, 0.02038, 0.6788, 0.02038, 0.6735, 0.02039, 0.6734, 1.564e-05, 0.6788, 0.0, 0.1362, 0.3197, 0.1633, 0.3197, 0.08275, 0.5756, 0.06022, 0.5604, 0.4907, 0.3552, 0.5187, 0.3551, 0.5967, 0.6017, 0.5735, 0.6174, 0.2166, 0.3198, 0.2406, 0.3199, 0.1468, 0.6189, 0.1269, 0.6054, 0.3972, 0.3553, 0.4287, 0.3553, 0.5222, 0.6521, 0.4961, 0.6698, 0.08581, 0.3196, 0.11, 0.3196, 0.03854, 0.5457, 0.01853, 0.5322, 0.1633, 0.3197, 0.1905, 0.3198, 0.1053, 0.5908, 0.08275, 0.5756, 0.4603, 0.3552, 0.4907, 0.3552, 0.5735, 0.6174, 0.5484, 0.6345, 0.6799, 0.3542, 0.6745, 0.3542, 0.6738, 0.1314, 0.6792, 0.1314])
me_cylinder_001.use_remesh_preserve_volume = False
me_cylinder_001.use_remesh_preserve_attributes = False
me_cylinder_001.use_mirror_vertex_groups = False
me_cylinder_001.update()
me_cube_010 = bpy.data.meshes.new('Cube.010')
me_cube_010.from_pydata([(-1.0, -11.87, -1.0), (-1.0, 1.589, -1.0), (-1.0, -11.87, 1.0), (-1.0, 0.0, 1.0), (-1.0, 1.589, -0.6911), (-1.0, -11.87, -0.6911), (-1.0, 0.0, -0.6911), (-0.5738, -11.87, -0.6911), (-0.5738, 1.589, -0.6911), (-0.5738, -11.87, -1.0), (-0.5738, 2.203e-05, 1.0), (-0.5738, 1.589, -1.0), (-0.5738, -11.87, 1.0), (-0.5738, 2.203e-05, -0.6911)], [], [(2, 3, 6, 5), (12, 2, 5, 7), (12, 10, 3, 2), (7, 5, 0, 9), (8, 4, 6, 13), (13, 6, 3, 10), (4, 8, 11, 1), (11, 8, 7, 9), (12, 7, 13, 10), (5, 6, 0), (6, 4, 1, 0), (0, 1, 11, 9)])
_uv = me_cube_010.uv_layers.new(name='UVMap')
_uv.uv.foreach_set('vector', [0.00285, 0.9999, 0.0001467, 0.1186, 0.1257, 0.1182, 0.1284, 0.9995, 0.8146, 0.1452, 0.9973, 0.1446, 0.9995, 0.8696, 0.8168, 0.8701, 0.3468, 0.0001467, 0.3495, 0.8814, 0.3179, 0.8815, 0.3151, 0.0002421, 0.8123, 0.0034, 0.9981, 0.00283, 0.9985, 0.1375, 0.8127, 0.1381, 0.534, 0.534, 0.5023, 0.5341, 0.502, 0.4162, 0.5336, 0.4161, 0.7898, 0.8664, 0.6145, 0.8669, 0.6124, 0.1715, 0.7876, 0.1709, 0.4093, 0.2812, 0.4085, 0.01887, 0.5986, 0.01829, 0.5994, 0.2806, 0.3758, 0.9994, 0.3528, 0.9995, 0.3498, 0.0002172, 0.3727, 0.0001467, 0.1516, 0.0005318, 0.2772, 0.0001467, 0.2799, 0.8814, 0.1543, 0.8818, 0.1284, 0.9995, 0.1257, 0.1182, 0.1513, 0.9994, 0.1257, 0.1182, 0.1253, 0.0002171, 0.1483, 0.0001467, 0.1513, 0.9994, 0.3149, 0.0002421, 0.3118, 0.9995, 0.2802, 0.9994, 0.2832, 0.0001467])
me_cube_010.use_remesh_preserve_volume = False
me_cube_010.use_remesh_preserve_attributes = False
me_cube_010.use_mirror_vertex_groups = False
me_cube_010.update()
me_cube_009 = bpy.data.meshes.new('Cube.009')
me_cube_009.from_pydata([(1.0, 1.0, -1.0), (1.0, -1.0, -1.0), (-1.0, -1.0, -1.0), (-1.0, 1.0, -1.0), (1.0, 1.0, 1.0), (1.0, -1.0, 1.0), (-1.0, -1.0, 1.0), (-1.0, 1.0, 1.0)], [], [(0, 1, 2, 3), (4, 7, 6, 5), (0, 4, 5, 1), (1, 5, 6, 2), (2, 6, 7, 3), (4, 0, 3, 7)])
_uv = me_cube_009.uv_layers.new(name='UVMap')
_uv.uv.foreach_set('vector', [0.656, 0.3357, 0.658, 0.9873, 0.00647, 0.9893, 0.004471, 0.3377, 0.9903, 0.1619, 0.9898, 0.3071, 0.8447, 0.3066, 0.8451, 0.1615, 0.9898, 0.01587, 0.9903, 0.161, 0.8451, 0.1615, 0.8447, 0.01631, 0.6995, 0.1615, 0.6991, 0.01631, 0.8442, 0.01587, 0.8447, 0.161, 0.6986, 0.1615, 0.6991, 0.3066, 0.5539, 0.3071, 0.5535, 0.1619, 0.6986, 0.01587, 0.6991, 0.161, 0.5539, 0.1615, 0.5535, 0.01631])
me_cube_009.materials.append(mat_material)
me_cube_009.use_remesh_preserve_volume = False
me_cube_009.use_remesh_preserve_attributes = False
me_cube_009.use_mirror_vertex_groups = False
me_cube_009.update()
me_cube_006 = bpy.data.meshes.new('Cube.006')
me_cube_006.from_pydata([(-1.0, -1.0, -1.0), (-1.0, 1.0, -1.0), (1.0, 1.0, -1.0), (1.0, -1.0, -1.0), (-1.0, -1.0, 1.0), (-1.0, 1.0, 1.0), (1.0, 1.0, 1.0), (1.0, -1.0, 1.0)], [], [(4, 5, 1, 0), (5, 6, 2, 1), (6, 7, 3, 2), (7, 4, 0, 3), (0, 1, 2, 3), (7, 6, 5, 4)])
_uv = me_cube_006.uv_layers.new(name='UVMap')
_uv.uv.foreach_set('vector', [0.3333, 0.6656, 0.001019, 0.6667, 0.0, 0.3344, 0.3323, 0.3333, 0.6656, 0.3333, 0.3333, 0.3323, 0.3344, 0.0, 0.6667, 0.00102, 0.6667, 0.6656, 0.3344, 0.6667, 0.3333, 0.3344, 0.6656, 0.3333, 0.6677, 0.6667, 0.6667, 0.3344, 0.999, 0.3333, 1.0, 0.6656, 0.00102, 0.3333, 0.0, 0.00102, 0.3323, 0.0, 0.3333, 0.3323, 0.6667, 0.00102, 0.999, 1.188e-07, 1.0, 0.3323, 0.6677, 0.3333])
me_cube_006.use_remesh_preserve_volume = False
me_cube_006.use_remesh_preserve_attributes = False
me_cube_006.use_mirror_vertex_groups = False
me_cube_006.update()
me_cube_008 = bpy.data.meshes.new('Cube.008')
me_cube_008.from_pydata([(-1.0, -1.0, -1.0), (-1.0, 1.0, -1.0), (1.0, 1.0, -1.0), (1.0, -1.0, -1.0), (-1.0, -1.0, 1.0), (-1.0, 1.0, 1.0), (1.0, 1.0, 1.0), (1.0, -1.0, 1.0)], [], [(4, 5, 1, 0), (5, 6, 2, 1), (6, 7, 3, 2), (7, 4, 0, 3), (0, 1, 2, 3), (7, 6, 5, 4)])
_uv = me_cube_008.uv_layers.new(name='UVMap')
_uv.uv.foreach_set('vector', [0.3333, 0.6656, 0.001019, 0.6667, 0.0, 0.3344, 0.3323, 0.3333, 0.6656, 0.3333, 0.3333, 0.3323, 0.3344, 0.0, 0.6667, 0.00102, 0.6667, 0.6656, 0.3344, 0.6667, 0.3333, 0.3344, 0.6656, 0.3333, 0.6677, 0.6667, 0.6667, 0.3344, 0.999, 0.3333, 1.0, 0.6656, 0.00102, 0.3333, 0.0, 0.00102, 0.3323, 0.0, 0.3333, 0.3323, 0.6667, 0.00102, 0.999, 1.188e-07, 1.0, 0.3323, 0.6677, 0.3333])
me_cube_008.use_remesh_preserve_volume = False
me_cube_008.use_remesh_preserve_attributes = False
me_cube_008.use_mirror_vertex_groups = False
me_cube_008.update()
me_cube_001 = bpy.data.meshes.new('Cube.001')
me_cube_001.from_pydata([(-1.0, -1.0, -1.0), (-1.0, 1.589, -1.0), (1.0, 1.589, -1.0), (1.0, -1.0, -1.0), (-1.0, -1.0, 1.0), (1.0, -1.0, 1.0), (-1.0, 0.0, 1.0), (-1.0, 1.589, -0.6911), (-1.0, 0.0, -1.0), (-1.0, -1.0, -0.6911), (1.0, 1.589, -0.6911), (1.0, 0.0, 1.0), (1.0, -1.0, -0.6911), (1.0, 0.0, -1.0), (-1.0, 0.0, -0.6911), (1.0, 0.0, -0.6911), (0.0, 0.0, -1.0)], [], [(14, 7, 1, 8), (15, 12, 3, 13), (9, 14, 8, 0), (4, 6, 14, 9), (7, 10, 2, 1), (5, 4, 9, 12), (10, 15, 13, 2), (11, 5, 12, 15), (0, 8, 16), (5, 11, 6, 4), (0, 16, 13, 3), (8, 1, 16), (16, 1, 2, 13), (12, 9, 0, 3), (10, 7, 14, 15), (15, 14, 6, 11)])
_uv = me_cube_001.uv_layers.new(name='UVMap')
_uv.uv.foreach_set('vector', [0.9393, 0.2379, 0.9388, 0.004158, 0.9842, 0.004057, 0.9847, 0.2378, 0.06329, 0.2419, 0.06356, 0.389, 0.01813, 0.389, 0.01785, 0.2419, 0.9396, 0.385, 0.9393, 0.2379, 0.9847, 0.2378, 0.9851, 0.3849, 0.6909, 0.3855, 0.6906, 0.2384, 0.9393, 0.2379, 0.9396, 0.385, 0.9491, 0.9944, 0.95, 0.7003, 0.9954, 0.7004, 0.9945, 0.9946, 0.003065, 0.9953, 0.002163, 0.7012, 0.2509, 0.7004, 0.2518, 0.9946, 0.06285, 0.008149, 0.06329, 0.2419, 0.01785, 0.2419, 0.01742, 0.008234, 0.312, 0.2414, 0.3123, 0.3885, 0.06356, 0.389, 0.06329, 0.2419, 0.306, 0.9942, 0.3056, 0.8471, 0.4527, 0.8467, 0.8463, 0.4001, 0.9934, 0.3996, 0.9943, 0.6938, 0.8472, 0.6943, 0.306, 0.9942, 0.4527, 0.8467, 0.5998, 0.8462, 0.6002, 0.9933, 0.3056, 0.8471, 0.3049, 0.6134, 0.4527, 0.8467, 0.4527, 0.8467, 0.3049, 0.6134, 0.5991, 0.6125, 0.5998, 0.8462, 0.2518, 0.9946, 0.2509, 0.7004, 0.2963, 0.7003, 0.2973, 0.9944, 0.8397, 0.3939, 0.8406, 0.6881, 0.6068, 0.6888, 0.6059, 0.3946, 0.8613, 0.701, 0.8604, 0.9952, 0.6117, 0.9944, 0.6126, 0.7003])
me_cube_001.use_remesh_preserve_volume = False
me_cube_001.use_remesh_preserve_attributes = False
me_cube_001.use_mirror_vertex_groups = False
me_cube_001.update()
me_cube = bpy.data.meshes.new('Cube')
me_cube.from_pydata([(1.0, 1.0, -1.0), (1.0, -1.0, -1.0), (-1.0, -1.0, -1.0), (-1.0, 1.0, -1.0), (1.0, 1.0, 1.0), (1.0, -1.0, 1.0), (-1.0, -1.0, 1.0), (-1.0, 1.0, 1.0)], [], [(0, 1, 2, 3), (4, 7, 6, 5), (0, 4, 5, 1), (1, 5, 6, 2), (2, 6, 7, 3), (4, 0, 3, 7)])
_uv = me_cube.uv_layers.new(name='UVMap')
_uv.uv.foreach_set('vector', [0.4827, 0.4808, 0.4841, 0.9526, 0.01233, 0.954, 0.01088, 0.4822, 0.9827, 0.4825, 0.9813, 0.9543, 0.5095, 0.9529, 0.5109, 0.4811, 0.4372, 0.01134, 0.4376, 0.1541, 0.2949, 0.1545, 0.2944, 0.01178, 0.1517, 0.1545, 0.1512, 0.01178, 0.294, 0.01134, 0.2944, 0.1541, 0.1508, 0.1545, 0.1512, 0.2973, 0.008509, 0.2977, 0.008071, 0.155, 0.1508, 0.01134, 0.1512, 0.1541, 0.008509, 0.1545, 0.008071, 0.01178])
me_cube.materials.append(mat_material)
me_cube.use_remesh_preserve_volume = False
me_cube.use_remesh_preserve_attributes = False
me_cube.use_mirror_vertex_groups = False
me_cube.update()
arm_armature_002 = bpy.data.armatures.new('Armature.002')  # bones are not reproduced

# ---- objects
ob_armature = bpy.data.objects.new('Armature', arm_armature_002)
ob_door__outer = bpy.data.objects.new('Door (Outer)', me_cube_011)
ob_door__inner = bpy.data.objects.new('Door (Inner)', me_cube_012)
ob_door__inner__001 = bpy.data.objects.new('Door (Inner).001', me_cube_002)
ob_door__outer__001 = bpy.data.objects.new('Door (Outer).001', me_cube_003)
ob_rail3 = bpy.data.objects.new('Rail3', me_cylinder_001)
ob_rail2 = bpy.data.objects.new('Rail2', me_cylinder_001)
ob_rail = bpy.data.objects.new('Rail', me_cylinder_001)
ob_wall__front = bpy.data.objects.new('Wall (Front)', me_cube_010)
ob_ceiling = bpy.data.objects.new('Ceiling', me_cube_009)
ob_wallupper_005 = bpy.data.objects.new('WallUpper.005', me_cube_006)
ob_wallupper_004 = bpy.data.objects.new('WallUpper.004', me_cube_008)
ob_wallupper_002 = bpy.data.objects.new('WallUpper.002', me_cube_008)
ob_wallupper_003 = bpy.data.objects.new('WallUpper.003', me_cube_006)
ob_wallupper_001 = bpy.data.objects.new('WallUpper.001', me_cube_006)
ob_wall_002 = bpy.data.objects.new('Wall.002', me_cube_001)
ob_wall_001 = bpy.data.objects.new('Wall.001', me_cube_001)
ob_wallupper = bpy.data.objects.new('WallUpper', me_cube_006)
ob_wall = bpy.data.objects.new('Wall', me_cube_001)
ob_floor = bpy.data.objects.new('Floor', me_cube)

# ---- transforms, parenting, visibility, modifiers, constraints
ob_armature.location = (0.0, 0.0, 0.0)
ob_armature.lineart.crease_threshold = 0.0
ob_door__outer.parent = ob_armature
ob_door__outer.location = (-1.65, 3.501, 3.896)
ob_door__outer.scale = (2.003, 0.5172, 4.0)
ob_door__outer.lineart.crease_threshold = 0.0
_vg = ob_door__outer.vertex_groups.new(name='Bone.003')
_vg.add([0, 1, 2, 3, 4, 5, 6, 7], 1.0, 'REPLACE')
_vg = ob_door__outer.vertex_groups.new(name='Bone')
_vg = ob_door__outer.vertex_groups.new(name='Bone.001')
_vg = ob_door__outer.vertex_groups.new(name='Bone.002')
_vg = ob_door__outer.vertex_groups.new(name='Bone.004')
_m = ob_door__outer.modifiers.new('Armature', 'ARMATURE')
_m = ob_door__outer.modifiers.new('Armature.001', 'ARMATURE')
_m.object = ob_armature
ob_door__inner.parent = ob_armature
ob_door__inner.location = (-1.6, 3.501, 3.896)
ob_door__inner.scale = (1.0, 0.2155, 3.98)
ob_door__inner.lineart.crease_threshold = 0.0
_vg = ob_door__inner.vertex_groups.new(name='Bone')
_vg = ob_door__inner.vertex_groups.new(name='Bone.001')
_vg.add([0, 1, 2, 3, 4, 5, 6, 7], 1.0, 'REPLACE')
_vg = ob_door__inner.vertex_groups.new(name='Bone.002')
_vg = ob_door__inner.vertex_groups.new(name='Bone.003')
_vg = ob_door__inner.vertex_groups.new(name='Bone.004')
_m = ob_door__inner.modifiers.new('Armature', 'ARMATURE')
_m = ob_door__inner.modifiers.new('Armature.001', 'ARMATURE')
_m.object = ob_armature
ob_door__inner__001.parent = ob_armature
ob_door__inner__001.location = (1.6, 3.501, 3.896)
ob_door__inner__001.rotation_euler = (0.0, 0.0, 3.142)
ob_door__inner__001.scale = (1.0, 0.2155, 3.98)
ob_door__inner__001.lineart.crease_threshold = 0.0
_vg = ob_door__inner__001.vertex_groups.new(name='Bone')
_vg = ob_door__inner__001.vertex_groups.new(name='Bone.001')
_vg = ob_door__inner__001.vertex_groups.new(name='Bone.002')
_vg.add([0, 1, 2, 3, 4, 5, 6, 7], 1.0, 'REPLACE')
_vg = ob_door__inner__001.vertex_groups.new(name='Bone.003')
_vg = ob_door__inner__001.vertex_groups.new(name='Bone.004')
_m = ob_door__inner__001.modifiers.new('Armature', 'ARMATURE')
_m = ob_door__inner__001.modifiers.new('Armature.001', 'ARMATURE')
_m.object = ob_armature
ob_door__outer__001.parent = ob_armature
ob_door__outer__001.location = (1.65, 3.501, 3.896)
ob_door__outer__001.rotation_euler = (0.0, 0.0, 3.142)
ob_door__outer__001.scale = (2.003, 0.5172, 4.0)
ob_door__outer__001.lineart.crease_threshold = 0.0
_vg = ob_door__outer__001.vertex_groups.new(name='Bone.004')
for _i, _w in zip([0, 1, 2, 3, 4, 5, 6, 7], [1.0, 1.0, 1.0, 1.0, 1.0, 1.0, 1.0, 1.0]): _vg.add([_i], _w, 'REPLACE')
_vg = ob_door__outer__001.vertex_groups.new(name='Bone')
_vg = ob_door__outer__001.vertex_groups.new(name='Bone.001')
_vg = ob_door__outer__001.vertex_groups.new(name='Bone.002')
_vg = ob_door__outer__001.vertex_groups.new(name='Bone.003')
_m = ob_door__outer__001.modifiers.new('Armature', 'ARMATURE')
_m = ob_door__outer__001.modifiers.new('Armature.001', 'ARMATURE')
_m.object = ob_armature
ob_rail3.location = (0.0, -2.53, 3.25)
ob_rail3.rotation_euler = (1.571, 0.0, 4.712)
ob_rail3.scale = (0.07, 0.07, 2.3)
ob_rail3.lineart.crease_threshold = 0.0
_m = ob_rail3.modifiers.new('Mirror', 'MIRROR')
_m.use_axis = (False, False, True)
ob_rail2.location = (-2.53, 0.0, 3.25)
ob_rail2.rotation_euler = (1.571, 0.0, 3.142)
ob_rail2.scale = (0.07, 0.07, 2.3)
ob_rail2.lineart.crease_threshold = 0.0
_m = ob_rail2.modifiers.new('Mirror', 'MIRROR')
_m.use_axis = (False, False, True)
ob_rail.location = (2.53, 0.0, 3.25)
ob_rail.rotation_euler = (1.571, 0.0, 0.0)
ob_rail.scale = (0.07, 0.07, 2.3)
ob_rail.lineart.crease_threshold = 0.0
_m = ob_rail.modifiers.new('Mirror', 'MIRROR')
_m.use_axis = (False, False, True)
ob_wall__front.location = (0.0, 2.907, 4.0)
ob_wall__front.rotation_euler = (0.0, 0.0, 3.142)
ob_wall__front.scale = (3.0, 0.1, 3.75)
ob_wall__front.hide_select = True
ob_wall__front.lineart.crease_threshold = 0.0
_m = ob_wall__front.modifiers.new('Mirror', 'MIRROR')
ob_ceiling.location = (0.0, 0.0, 7.985)
ob_ceiling.scale = (3.0, 3.0, 0.25)
ob_ceiling.lock_rotations_4d = False
ob_ceiling.empty_display_type = 'ARROWS'
ob_ceiling.lineart.crease_threshold = 0.0
ob_wallupper_005.location = (2.85, 1.38, 4.5)
ob_wallupper_005.rotation_euler = (0.0, 0.0, 1.571)
ob_wallupper_005.scale = (1.35, 0.05376, 3.0)
ob_wallupper_005.lineart.crease_threshold = 0.0
ob_wallupper_004.location = (2.85, -1.38, 4.5)
ob_wallupper_004.rotation_euler = (0.0, 0.0, 1.571)
ob_wallupper_004.scale = (1.35, 0.05376, 3.0)
ob_wallupper_004.lineart.crease_threshold = 0.0
ob_wallupper_002.location = (-2.85, -1.38, 4.5)
ob_wallupper_002.rotation_euler = (0.0, 0.0, 1.571)
ob_wallupper_002.scale = (1.35, 0.05376, 3.0)
ob_wallupper_002.lineart.crease_threshold = 0.0
ob_wallupper_003.location = (-2.85, 1.38, 4.5)
ob_wallupper_003.rotation_euler = (0.0, 0.0, 1.571)
ob_wallupper_003.scale = (1.35, 0.05376, 3.0)
ob_wallupper_003.lineart.crease_threshold = 0.0
ob_wallupper_001.location = (-1.38, -2.85, 4.5)
ob_wallupper_001.scale = (1.35, 0.05376, 3.0)
ob_wallupper_001.lineart.crease_threshold = 0.0
ob_wall_002.location = (-2.887, 0.005426, 4.0)
ob_wall_002.rotation_euler = (0.0, 0.0, 4.712)
ob_wall_002.scale = (3.0, 0.1, 3.75)
ob_wall_002.lineart.crease_threshold = 0.0
ob_wall_001.location = (2.902, 0.0, 4.0)
ob_wall_001.rotation_euler = (0.0, 0.0, 1.571)
ob_wall_001.scale = (3.0, 0.1, 3.75)
ob_wall_001.lineart.crease_threshold = 0.0
ob_wallupper.location = (1.38, -2.85, 4.5)
ob_wallupper.scale = (1.35, 0.05376, 3.0)
ob_wallupper.lineart.crease_threshold = 0.0
ob_wall.location = (0.0, -2.89, 4.0)
ob_wall.scale = (3.0, 0.1, 3.75)
ob_wall.lineart.crease_threshold = 0.0
ob_floor.location = (0.0, 0.0, 0.0)
ob_floor.scale = (3.0, 3.0, 0.25)
ob_floor.lock_rotations_4d = False
ob_floor.empty_display_type = 'ARROWS'
ob_floor.lineart.crease_threshold = 0.0

# ---- collection membership
col_collection_1.objects.link(ob_armature)
col_collection_1.objects.link(ob_door__outer)
col_collection_1.objects.link(ob_door__inner)
col_collection_1.objects.link(ob_door__inner__001)
col_collection_1.objects.link(ob_door__outer__001)
col_collection_1.objects.link(ob_rail3)
col_collection_1.objects.link(ob_rail2)
col_collection_1.objects.link(ob_rail)
col_collection_1.objects.link(ob_wall__front)
col_collection_1.objects.link(ob_ceiling)
col_collection_1.objects.link(ob_wallupper_005)
col_collection_1.objects.link(ob_wallupper_004)
col_collection_1.objects.link(ob_wallupper_002)
col_collection_1.objects.link(ob_wallupper_003)
col_collection_1.objects.link(ob_wallupper_001)
col_collection_1.objects.link(ob_wall_002)
col_collection_1.objects.link(ob_wall_001)
col_collection_1.objects.link(ob_wallupper)
col_collection_1.objects.link(ob_wall)
col_collection_1.objects.link(ob_floor)

# ---- scene / render settings (as saved in the file)
scene.frame_start = 1; scene.frame_end = 250; scene.frame_set(0)
scene.render.engine = 'BLENDER_EEVEE_NEXT'
scene.render.image_settings.color_mode = 'RGB'
scene.render.image_settings.compression = 90
scene.render.resolution_percentage = 50
scene.render.dither_intensity = 0.0
scene.cycles.use_denoising = False
scene.cycles.samples = 10
scene.cycles.sampling_pattern = 'TABULATED_SOBOL'
scene.cycles.light_sampling_threshold = 0.0
scene.cycles.use_adaptive_sampling = False
scene.cycles.use_light_tree = False
scene.cycles.blur_glossy = 0.0
scene.cycles.volume_bounces = 1
scene.cycles.pixel_filter_type = 'GAUSSIAN'
scene.cycles.sample_clamp_indirect = 0.0
scene.view_settings.view_transform = 'Standard'
bpy.context.view_layer.update()

# ---- added for rendering (the .blend has no active camera and no usable light): camera, sun
cam_auto = bpy.data.cameras.new('AutoCamera')
cam_auto.lens = 50.0
cam_auto.sensor_width = 36.0
cam_auto.clip_end = 1000.0
ob_auto_camera = bpy.data.objects.new('AutoCamera', cam_auto)
scene.collection.objects.link(ob_auto_camera)
ob_auto_camera.location = (12.6228, -14.6, 14.0907)
ob_auto_camera.rotation_euler = (1.09748, -7.21219e-08, 0.694738)
scene.camera = ob_auto_camera
light_auto_sun = bpy.data.lights.new('AutoSun', 'SUN')
light_auto_sun.energy = 3.0
light_auto_sun.angle = 0.0523599
ob_auto_sun = bpy.data.objects.new('AutoSun', light_auto_sun)
scene.collection.objects.link(ob_auto_sun)
ob_auto_sun.rotation_euler = (0.872665, 0.174533, 0.523599)
bpy.context.view_layer.update()
